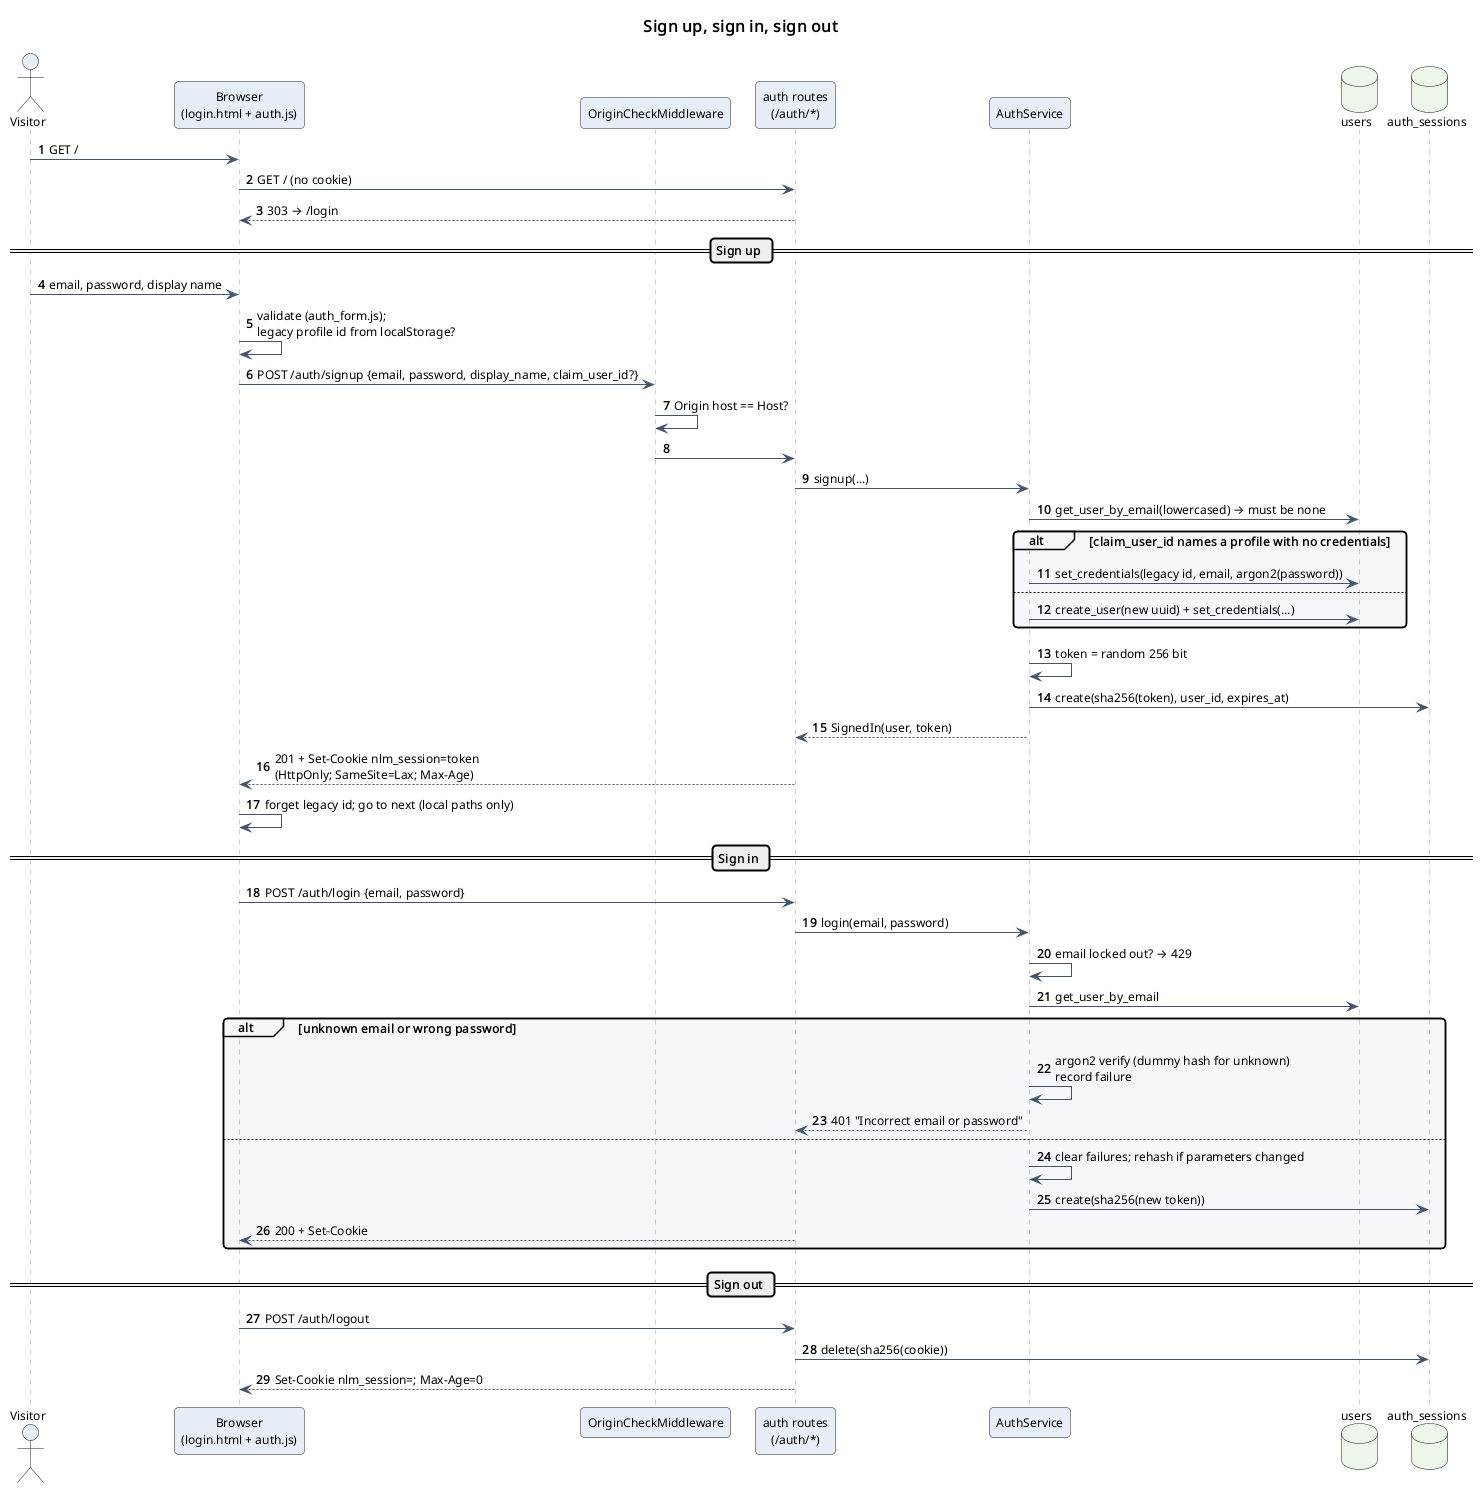

The diagram above was rendered by PlantUML. Its source (embedded in the PNG):
@startuml
!include ../_style.iuml
title Sign up, sign in, sign out
autonumber "<b>0"

actor Visitor as user
participant "Browser\n(login.html + auth.js)" as ui
participant "OriginCheckMiddleware" as origin
participant "auth routes\n(/auth/*)" as route
participant "AuthService" as auth
database "users" as users
database "auth_sessions" as sessions

user -> ui : GET /
ui -> route : GET / (no cookie)
route --> ui : 303 → /login

== Sign up ==
user -> ui : email, password, display name
ui -> ui : validate (auth_form.js);\nlegacy profile id from localStorage?
ui -> origin : POST /auth/signup {email, password, display_name, claim_user_id?}
origin -> origin : Origin host == Host?
origin -> route
route -> auth : signup(...)
auth -> users : get_user_by_email(lowercased) → must be none
alt claim_user_id names a profile with no credentials
  auth -> users : set_credentials(legacy id, email, argon2(password))
else
  auth -> users : create_user(new uuid) + set_credentials(...)
end
auth -> auth : token = random 256 bit
auth -> sessions : create(sha256(token), user_id, expires_at)
auth --> route : SignedIn(user, token)
route --> ui : 201 + Set-Cookie nlm_session=token\n(HttpOnly; SameSite=Lax; Max-Age)
ui -> ui : forget legacy id; go to next (local paths only)

== Sign in ==
ui -> route : POST /auth/login {email, password}
route -> auth : login(email, password)
auth -> auth : email locked out? → 429
auth -> users : get_user_by_email
alt unknown email or wrong password
  auth -> auth : argon2 verify (dummy hash for unknown)\nrecord failure
  auth --> route : 401 "Incorrect email or password"
else
  auth -> auth : clear failures; rehash if parameters changed
  auth -> sessions : create(sha256(new token))
  route --> ui : 200 + Set-Cookie
end

== Sign out ==
ui -> route : POST /auth/logout
route -> sessions : delete(sha256(cookie))
route --> ui : Set-Cookie nlm_session=; Max-Age=0
@enduml